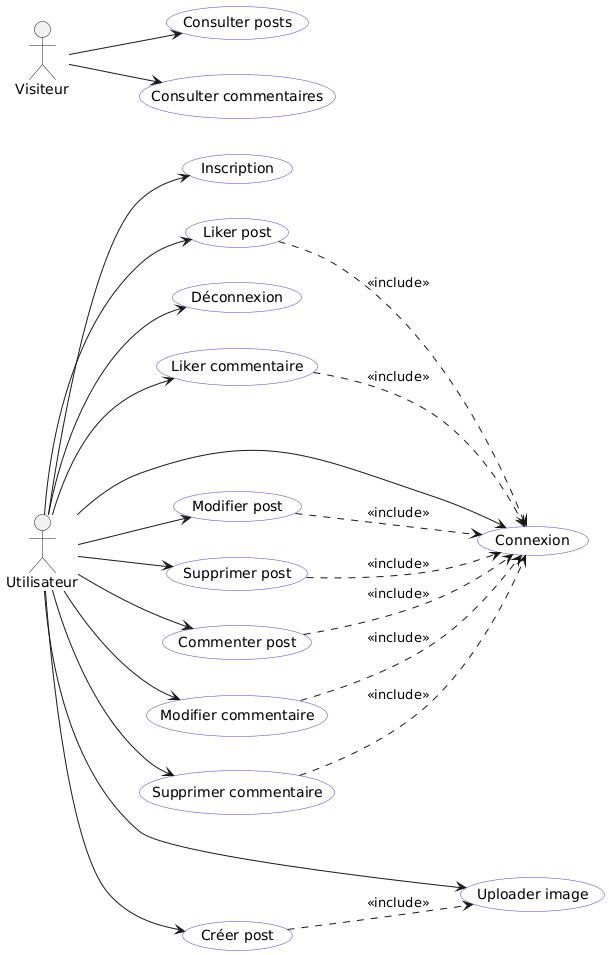

The diagram above was rendered by PlantUML. Its source (embedded in the PNG):
@startuml
left to right direction
skinparam actorStyle stickman
skinparam usecase {
  BackgroundColor #F9F9FF
  BorderColor #4F46E5
}
skinparam shadowing false

actor Utilisateur
actor Visiteur

Utilisateur --> (Inscription)
Utilisateur --> (Connexion)
Utilisateur --> (Déconnexion)

Utilisateur --> (Créer post)
Utilisateur --> (Modifier post)
Utilisateur --> (Supprimer post)

Utilisateur --> (Commenter post)
Utilisateur --> (Modifier commentaire)
Utilisateur --> (Supprimer commentaire)

Utilisateur --> (Liker post)
Utilisateur --> (Liker commentaire)

Utilisateur --> (Uploader image)

Visiteur --> (Consulter posts)
Visiteur --> (Consulter commentaires)

(Créer post) ..> (Uploader image) : <<include>>
(Commenter post) ..> (Connexion) : <<include>>
(Liker post) ..> (Connexion) : <<include>>
(Liker commentaire) ..> (Connexion) : <<include>>
(Modifier post) ..> (Connexion) : <<include>>
(Supprimer post) ..> (Connexion) : <<include>>
(Modifier commentaire) ..> (Connexion) : <<include>>
(Supprimer commentaire) ..> (Connexion) : <<include>>
@enduml